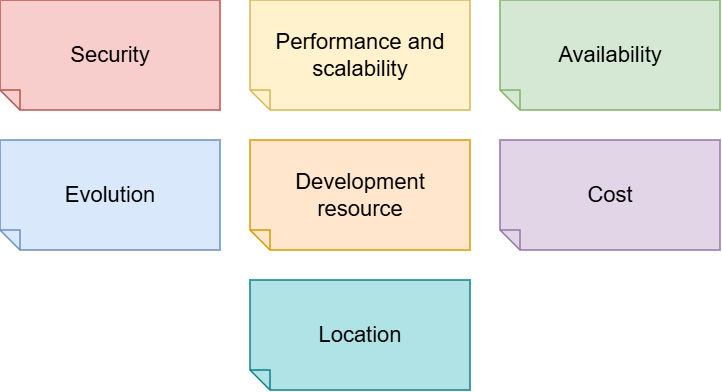

The diagram above was exported from draw.io. Its source (the exported page's mxGraphModel, read from the mxfile embedded in the PNG):
<mxGraphModel dx="1626" dy="512" grid="1" gridSize="10" guides="1" tooltips="1" connect="1" arrows="1" fold="1" page="1" pageScale="1" pageWidth="760" pageHeight="430" background="#ffffff" math="0" shadow="0">
  <root>
    <mxCell id="0" />
    <mxCell id="1" parent="0" />
    <mxCell id="security" parent="1" style="shape=note;whiteSpace=wrap;html=1;backgroundOutline=1;fillColor=#f8cecc;strokeColor=#b85450;direction=west;size=20;shadow=0;fontFamily=Arial;fontSize=22;align=center;verticalAlign=middle;spacing=12;strokeWidth=1.5;" value="Security" vertex="1">
      <mxGeometry height="110" width="220" x="20" y="20" as="geometry" />
    </mxCell>
    <mxCell id="performance" parent="1" style="shape=note;whiteSpace=wrap;html=1;backgroundOutline=1;fillColor=#fff2cc;strokeColor=#d6b656;direction=west;size=20;shadow=0;fontFamily=Arial;fontSize=22;align=center;verticalAlign=middle;spacing=12;strokeWidth=1.5;" value="Performance and&lt;br&gt;scalability" vertex="1">
      <mxGeometry height="110" width="220" x="270" y="20" as="geometry" />
    </mxCell>
    <mxCell id="availability" parent="1" style="shape=note;whiteSpace=wrap;html=1;backgroundOutline=1;fillColor=#d5e8d4;strokeColor=#82b366;direction=west;size=20;shadow=0;fontFamily=Arial;fontSize=22;align=center;verticalAlign=middle;spacing=12;strokeWidth=1.5;" value="Availability" vertex="1">
      <mxGeometry height="110" width="220" x="520" y="20" as="geometry" />
    </mxCell>
    <mxCell id="evolution" parent="1" style="shape=note;whiteSpace=wrap;html=1;backgroundOutline=1;fillColor=#dae8fc;strokeColor=#6c8ebf;direction=west;size=20;shadow=0;fontFamily=Arial;fontSize=22;align=center;verticalAlign=middle;spacing=12;strokeWidth=1.5;" value="Evolution" vertex="1">
      <mxGeometry height="110" width="220" x="20" y="160" as="geometry" />
    </mxCell>
    <mxCell id="development-resource" parent="1" style="shape=note;whiteSpace=wrap;html=1;backgroundOutline=1;fillColor=#ffe6cc;strokeColor=#d79b00;direction=west;size=20;shadow=0;fontFamily=Arial;fontSize=22;align=center;verticalAlign=middle;spacing=12;strokeWidth=1.5;" value="Development&lt;br&gt;resource" vertex="1">
      <mxGeometry height="110" width="220" x="270" y="160" as="geometry" />
    </mxCell>
    <mxCell id="cost" parent="1" style="shape=note;whiteSpace=wrap;html=1;backgroundOutline=1;fillColor=#e1d5e7;strokeColor=#9673a6;direction=west;size=20;shadow=0;fontFamily=Arial;fontSize=22;align=center;verticalAlign=middle;spacing=12;strokeWidth=1.5;" value="Cost" vertex="1">
      <mxGeometry height="110" width="220" x="520" y="160" as="geometry" />
    </mxCell>
    <mxCell id="location" parent="1" style="shape=note;whiteSpace=wrap;html=1;backgroundOutline=1;fillColor=#b0e3e6;strokeColor=#0e8088;direction=west;size=20;shadow=0;fontFamily=Arial;fontSize=22;align=center;verticalAlign=middle;spacing=12;strokeWidth=1.5;" value="Location" vertex="1">
      <mxGeometry height="110" width="220" x="270" y="300" as="geometry" />
    </mxCell>
  </root>
</mxGraphModel>